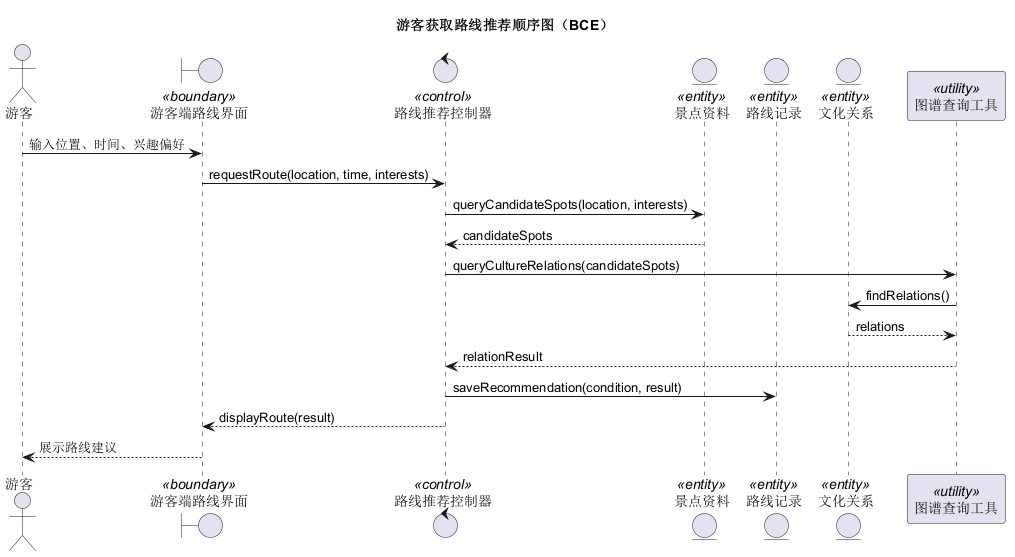

The diagram above was rendered by PlantUML. Its source (embedded in the PNG):
@startuml
title 游客获取路线推荐顺序图（BCE）
actor 游客
boundary "游客端路线界面" as UI <<boundary>>
control "路线推荐控制器" as RouteCtl <<control>>
entity "景点资料" as Spot <<entity>>
entity "路线记录" as Route <<entity>>
entity "文化关系" as Relation <<entity>>
participant "图谱查询工具" as GraphTool <<utility>>

游客 -> UI : 输入位置、时间、兴趣偏好
UI -> RouteCtl : requestRoute(location, time, interests)
RouteCtl -> Spot : queryCandidateSpots(location, interests)
Spot --> RouteCtl : candidateSpots
RouteCtl -> GraphTool : queryCultureRelations(candidateSpots)
GraphTool -> Relation : findRelations()
Relation --> GraphTool : relations
GraphTool --> RouteCtl : relationResult
RouteCtl -> Route : saveRecommendation(condition, result)
RouteCtl --> UI : displayRoute(result)
UI --> 游客 : 展示路线建议
@enduml